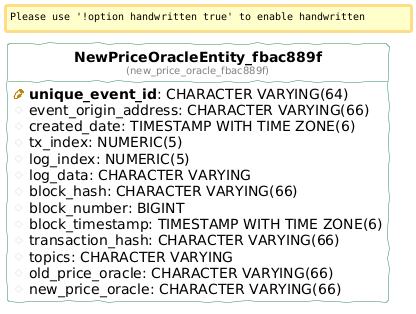

The diagram above was rendered by PlantUML. Its source (embedded in the PNG):
@startuml
!define table(ename, dbname) entity "<b>ename</b>\n<font size=10 color=gray>(dbname)</font>"

!define pkey(x) {field} <b><color:DarkGoldenRod><&key></color> x</b>
!define fkey(x) {field} <color:#AAAAAA><&key></color> x
!define column(x) {field} <color:#EFEFEF><&media-record></color> x

hide stereotypes
hide methods
hide circle

left to right direction

skinparam roundcorner 5
skinparam linetype ortho
skinparam shadowing false
skinparam handwritten true

skinparam class {
    BackgroundColor white
    ArrowColor seagreen
    BorderColor seagreen
}


table( NewPriceOracleEntity_fbac889f, new_price_oracle_fbac889f ) as new_price_oracle_fbac889f {
  pkey( unique_event_id ): CHARACTER VARYING(64) 
  column( event_origin_address ): CHARACTER VARYING(66) 
  column( created_date ): TIMESTAMP WITH TIME ZONE(6) 
  column( tx_index ): NUMERIC(5) 
  column( log_index ): NUMERIC(5) 
  column( log_data ): CHARACTER VARYING 
  column( block_hash ): CHARACTER VARYING(66) 
  column( block_number ): BIGINT 
  column( block_timestamp ): TIMESTAMP WITH TIME ZONE(6) 
  column( transaction_hash ): CHARACTER VARYING(66) 
  column( topics ): CHARACTER VARYING 
  column( old_price_oracle ): CHARACTER VARYING(66) 
  column( new_price_oracle ): CHARACTER VARYING(66) 
}
@enduml